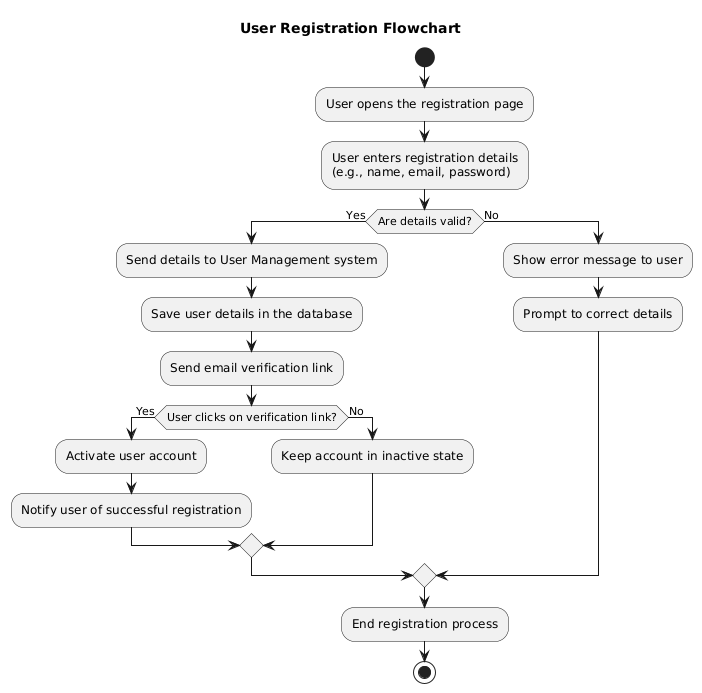

The diagram above was rendered by PlantUML. Its source (embedded in the PNG):
@startuml
!define RECTANGLE rect

title User Registration Flowchart

start
:User opens the registration page;
:User enters registration details
(e.g., name, email, password);
if (Are details valid?) then (Yes)
    :Send details to User Management system;
    :Save user details in the database;
    :Send email verification link;
    if (User clicks on verification link?) then (Yes)
        :Activate user account;
        :Notify user of successful registration;
    else (No)
        :Keep account in inactive state;
    endif
else (No)
    :Show error message to user;
    :Prompt to correct details;
endif
:End registration process;
stop
@enduml